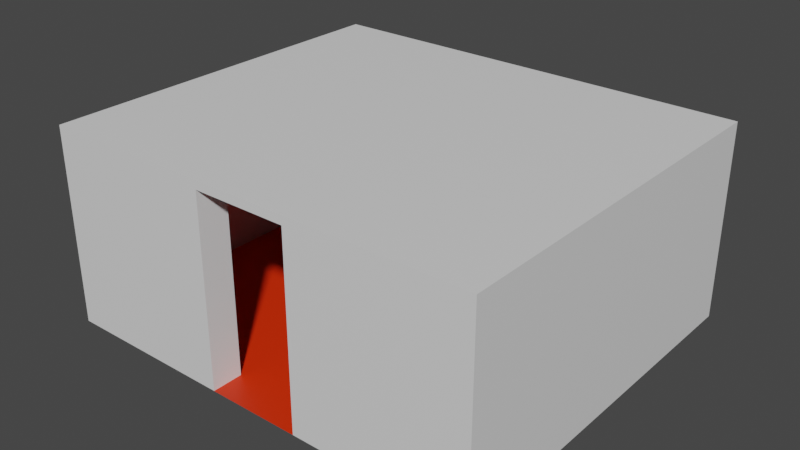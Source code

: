 # Source: FirstRoom.blend  (saved by Blender 3.2.14; exported with 4.5.12 LTS)
import bpy
from mathutils import Matrix  # noqa: F401  (used for matrix-valued properties, if any)

bpy.ops.wm.read_factory_settings(use_empty=True)
scene = bpy.context.scene
scene.name = 'Scene'

# ---- collections
col_collection = bpy.data.collections.new('Collection'); scene.collection.children.link(col_collection)

# ---- materials (node trees are filled in below, after node groups)
mat_walls = bpy.data.materials.new('Walls')
mat_walls.use_transparent_shadow = False
mat_floor = bpy.data.materials.new('Floor')
mat_floor.use_transparent_shadow = False
mat_front = bpy.data.materials.new('Front')
mat_front.use_transparent_shadow = False

# ---- material node trees
mat_walls.use_nodes = True; mat_walls.node_tree.nodes.clear()
_N = mat_walls.node_tree.nodes; _L = mat_walls.node_tree.links
n0 = _N.new('ShaderNodeBsdfPrincipled'); n0.name = 'Principled BSDF'; n0.location = (10, 300)
n0.distribution = 'GGX'
n0.subsurface_method = 'RANDOM_WALK_SKIN'
n0.inputs[3].default_value = 1.45
n0.inputs[27].default_value = (0.0, 0.0, 0.0, 1.0)
n0.inputs[28].default_value = 1.0
n1 = _N.new('ShaderNodeOutputMaterial'); n1.name = 'Material Output'; n1.location = (300, 300)
_L.new(n0.outputs[0], n1.inputs[0])
n1.is_active_output = True
mat_floor.use_nodes = True; mat_floor.node_tree.nodes.clear()
_N = mat_floor.node_tree.nodes; _L = mat_floor.node_tree.links
n0 = _N.new('ShaderNodeBsdfPrincipled'); n0.name = 'Principled BSDF'; n0.location = (10, 300)
n0.distribution = 'GGX'
n0.subsurface_method = 'RANDOM_WALK_SKIN'
n0.inputs[0].default_value = (0.8, 0.0292, 0.0, 1.0)
n0.inputs[3].default_value = 1.45
n0.inputs[27].default_value = (0.0, 0.0, 0.0, 1.0)
n0.inputs[28].default_value = 1.0
n1 = _N.new('ShaderNodeOutputMaterial'); n1.name = 'Material Output'; n1.location = (300, 300)
_L.new(n0.outputs[0], n1.inputs[0])
n1.is_active_output = True
mat_front.use_nodes = True; mat_front.node_tree.nodes.clear()
_N = mat_front.node_tree.nodes; _L = mat_front.node_tree.links
n0 = _N.new('ShaderNodeBsdfPrincipled'); n0.name = 'Principled BSDF'; n0.location = (10, 300)
n0.distribution = 'GGX'
n0.subsurface_method = 'RANDOM_WALK_SKIN'
n0.inputs[3].default_value = 1.45
n0.inputs[27].default_value = (0.0, 0.0, 0.0, 1.0)
n0.inputs[28].default_value = 1.0
n1 = _N.new('ShaderNodeOutputMaterial'); n1.name = 'Material Output'; n1.location = (300, 300)
_L.new(n0.outputs[0], n1.inputs[0])
n1.is_active_output = True

# ---- world
world_world = bpy.data.worlds.new('World'); scene.world = world_world
world_world.use_nodes = True; world_world.node_tree.nodes.clear()
_N = world_world.node_tree.nodes; _L = world_world.node_tree.links
n0 = _N.new('ShaderNodeOutputWorld'); n0.name = 'World Output'; n0.location = (300, 300)
n1 = _N.new('ShaderNodeBackground'); n1.name = 'Background'; n1.location = (10, 300)
n1.inputs[0].default_value = (0.05088, 0.05088, 0.05088, 1.0)
_L.new(n1.outputs[0], n0.inputs[0])
n0.is_active_output = True
world_world.color = (0.05088, 0.05088, 0.05088)
world_world.use_sun_shadow = False
world_world.sun_shadow_jitter_overblur = 0.0

# ---- meshes
me_cube = bpy.data.meshes.new('Cube')
me_cube.from_pydata([(-3.168, -2.077, -1.417), (-3.168, -2.518, -1.417), (-0.666, -2.077, 1.283), (-0.666, -2.077, -1.417), (-0.666, -2.518, 1.283), (-0.666, -2.518, -1.417), (0.6725, -2.077, 1.279), (0.6725, -2.077, -1.417), (0.6725, -2.518, 1.279), (0.6725, -2.518, -1.417), (3.171, -2.077, -1.417), (3.171, -2.518, -1.417), (-3.168, -2.077, 1.405), (-3.168, -2.518, 1.405), (3.171, -2.077, 1.401), (3.171, -2.518, 1.401), (-3.168, 2.926, 1.405), (-3.168, 2.926, -1.417), (3.171, 2.918, -1.417), (3.171, 2.918, 1.401)], [], [(8, 6, 7, 9), (5, 3, 2, 4), (4, 2, 6, 8), (11, 15, 13, 1, 5, 4, 8, 9), (3, 0, 12, 14, 10, 7, 6, 2), (15, 13, 16, 19), (16, 17, 18, 19), (11, 15, 19, 18), (1, 11, 18, 17), (17, 16, 13, 1)])
me_cube.polygons.foreach_set('material_index', [0, 0, 0, 2, 0, 0, 0, 0, 1, 0])
_uv = me_cube.uv_layers.new(name='UVMap')
_uv.uv.foreach_set('vector', [0.2701, 0.6592, 0.238, 0.6592, 0.238, 0.4625, 0.2701, 0.4625, 0.2058, 0.4625, 0.238, 0.4625, 0.238, 0.6594, 0.2058, 0.6594, 0.3022, 0.5601, 0.2701, 0.5601, 0.2701, 0.4625, 0.3022, 0.4625, 0.7942, 0.4625, 0.9997, 0.4625, 1.0, 0.9249, 0.7942, 0.9249, 0.7942, 0.7424, 0.9911, 0.7424, 0.9909, 0.6447, 0.7942, 0.6447, 1.0, 0.2799, 1.0, 0.4625, 0.7942, 0.4625, 0.7944, 0.0, 1.0, 0.0, 1.0, 0.1823, 0.8033, 0.1823, 0.8031, 0.2799, 0.3971, 0.0, 0.3971, 0.4625, 0.0, 0.4625, 0.0005288, 0.0, 0.2058, 0.9249, 0.0, 0.9249, 0.0, 0.4625, 0.2056, 0.4625, 0.5883, 0.859, 0.3827, 0.859, 0.3827, 0.4625, 0.5883, 0.4625, 0.3971, 0.4625, 0.3971, 0.0, 0.7936, 0.0, 0.7942, 0.4625, 0.7942, 0.8595, 0.5883, 0.8595, 0.5883, 0.4625, 0.7942, 0.4625])
me_cube.materials.append(mat_walls)
me_cube.materials.append(mat_floor)
me_cube.materials.append(mat_front)
me_cube.use_mirror_vertex_groups = False
me_cube.update()

# ---- objects
ob_cube = bpy.data.objects.new('Cube', me_cube)

# ---- transforms, parenting, visibility, modifiers, constraints
ob_cube.location = (6.197, 0.1712, 2.848)
ob_cube.lock_rotations_4d = False
ob_cube.empty_display_type = 'ARROWS'
ob_cube.lineart.crease_threshold = 0.0

# ---- collection membership
col_collection.objects.link(ob_cube)

# ---- scene / render settings (as saved in the file)
scene.frame_start = 1; scene.frame_end = 250; scene.frame_set(1)
scene.render.engine = 'BLENDER_EEVEE_NEXT'
scene.cycles.sampling_pattern = 'TABULATED_SOBOL'
scene.cycles.use_light_tree = False
scene.view_settings.view_transform = 'Filmic'
bpy.context.view_layer.update()

# ---- added for rendering (the .blend has no active camera and no usable light): camera, sun
cam_auto = bpy.data.cameras.new('AutoCamera')
cam_auto.lens = 50.0
cam_auto.sensor_width = 36.0
cam_auto.clip_end = 1000.0
ob_auto_camera = bpy.data.objects.new('AutoCamera', cam_auto)
scene.collection.objects.link(ob_auto_camera)
ob_auto_camera.location = (14.3582, -9.41702, 9.36941)
ob_auto_camera.rotation_euler = (1.09748, -7.21219e-08, 0.694738)
scene.camera = ob_auto_camera
light_auto_sun = bpy.data.lights.new('AutoSun', 'SUN')
light_auto_sun.energy = 3.0
light_auto_sun.angle = 0.0523599
ob_auto_sun = bpy.data.objects.new('AutoSun', light_auto_sun)
scene.collection.objects.link(ob_auto_sun)
ob_auto_sun.rotation_euler = (0.872665, 0.174533, 0.523599)
bpy.context.view_layer.update()
